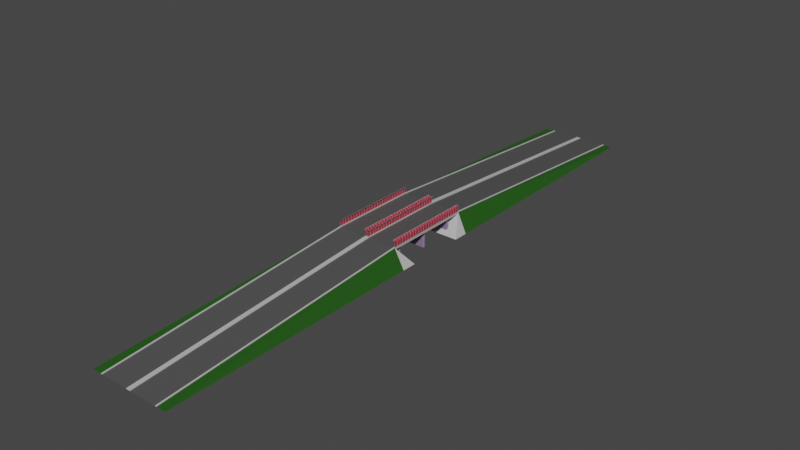 # Source: highway_bridge.blend  (saved by Blender 2.93.20; exported with 4.5.12 LTS)
import bpy
from mathutils import Matrix  # noqa: F401  (used for matrix-valued properties, if any)

bpy.ops.wm.read_factory_settings(use_empty=True)
scene = bpy.context.scene
scene.name = 'Scene'

# ---- collections
col_collection = bpy.data.collections.new('Collection'); scene.collection.children.link(col_collection)

# ---- materials (node trees are filled in below, after node groups)
mat_asphalt = bpy.data.materials.new('Asphalt')
mat_asphalt.use_transparent_shadow = False
mat_metal1 = bpy.data.materials.new('Metal1')
mat_metal1.use_transparent_shadow = False
mat_metal2 = bpy.data.materials.new('Metal2')
mat_metal2.use_transparent_shadow = False
mat_beton2 = bpy.data.materials.new('Beton2')
mat_beton2.use_transparent_shadow = False
mat_beton1 = bpy.data.materials.new('Beton1')
mat_beton1.use_transparent_shadow = False
mat_grass = bpy.data.materials.new('Grass')
mat_grass.use_transparent_shadow = False
mat_beton3 = bpy.data.materials.new('Beton3')
mat_beton3.use_transparent_shadow = False

# ---- material node trees
mat_asphalt.use_nodes = True; mat_asphalt.node_tree.nodes.clear()
_N = mat_asphalt.node_tree.nodes; _L = mat_asphalt.node_tree.links
n0 = _N.new('ShaderNodeBsdfPrincipled'); n0.name = 'Principled BSDF'; n0.location = (10, 300)
n0.distribution = 'GGX'
n0.subsurface_method = 'BURLEY'
n0.inputs[0].default_value = (0.08353, 0.08353, 0.08353, 1.0)
n0.inputs[3].default_value = 1.45
n0.inputs[27].default_value = (0.0, 0.0, 0.0, 1.0)
n0.inputs[28].default_value = 1.0
n1 = _N.new('ShaderNodeOutputMaterial'); n1.name = 'Material Output'; n1.location = (300, 300)
_L.new(n0.outputs[0], n1.inputs[0])
n1.is_active_output = True
mat_metal1.use_nodes = True; mat_metal1.node_tree.nodes.clear()
_N = mat_metal1.node_tree.nodes; _L = mat_metal1.node_tree.links
n0 = _N.new('ShaderNodeBsdfPrincipled'); n0.name = 'Principled BSDF'; n0.location = (10, 300)
n0.distribution = 'GGX'
n0.subsurface_method = 'BURLEY'
n0.inputs[0].default_value = (0.7106, 0.6083, 0.6701, 1.0)
n0.inputs[3].default_value = 1.45
n0.inputs[27].default_value = (0.0, 0.0, 0.0, 1.0)
n0.inputs[28].default_value = 1.0
n1 = _N.new('ShaderNodeOutputMaterial'); n1.name = 'Material Output'; n1.location = (300, 300)
_L.new(n0.outputs[0], n1.inputs[0])
n1.is_active_output = True
mat_metal2.use_nodes = True; mat_metal2.node_tree.nodes.clear()
_N = mat_metal2.node_tree.nodes; _L = mat_metal2.node_tree.links
n0 = _N.new('ShaderNodeBsdfPrincipled'); n0.name = 'Principled BSDF'; n0.location = (10, 300)
n0.distribution = 'GGX'
n0.subsurface_method = 'BURLEY'
n0.inputs[0].default_value = (0.4109, 0.03669, 0.05985, 1.0)
n0.inputs[3].default_value = 1.45
n0.inputs[27].default_value = (0.0, 0.0, 0.0, 1.0)
n0.inputs[28].default_value = 1.0
n1 = _N.new('ShaderNodeOutputMaterial'); n1.name = 'Material Output'; n1.location = (300, 300)
_L.new(n0.outputs[0], n1.inputs[0])
n1.is_active_output = True
mat_beton2.use_nodes = True; mat_beton2.node_tree.nodes.clear()
_N = mat_beton2.node_tree.nodes; _L = mat_beton2.node_tree.links
n0 = _N.new('ShaderNodeBsdfPrincipled'); n0.name = 'Principled BSDF'; n0.location = (10, 300)
n0.distribution = 'GGX'
n0.subsurface_method = 'BURLEY'
n0.inputs[0].default_value = (0.42, 0.42, 0.42, 1.0)
n0.inputs[3].default_value = 1.45
n0.inputs[27].default_value = (0.0, 0.0, 0.0, 1.0)
n0.inputs[28].default_value = 1.0
n1 = _N.new('ShaderNodeOutputMaterial'); n1.name = 'Material Output'; n1.location = (300, 300)
_L.new(n0.outputs[0], n1.inputs[0])
n1.is_active_output = True
mat_beton1.use_nodes = True; mat_beton1.node_tree.nodes.clear()
_N = mat_beton1.node_tree.nodes; _L = mat_beton1.node_tree.links
n0 = _N.new('ShaderNodeBsdfPrincipled'); n0.name = 'Principled BSDF'; n0.location = (10, 300)
n0.distribution = 'GGX'
n0.subsurface_method = 'BURLEY'
n0.inputs[0].default_value = (0.5277, 0.5277, 0.5277, 1.0)
n0.inputs[3].default_value = 1.45
n0.inputs[27].default_value = (0.0, 0.0, 0.0, 1.0)
n0.inputs[28].default_value = 1.0
n1 = _N.new('ShaderNodeOutputMaterial'); n1.name = 'Material Output'; n1.location = (300, 300)
_L.new(n0.outputs[0], n1.inputs[0])
n1.is_active_output = True
mat_grass.use_nodes = True; mat_grass.node_tree.nodes.clear()
_N = mat_grass.node_tree.nodes; _L = mat_grass.node_tree.links
n0 = _N.new('ShaderNodeBsdfPrincipled'); n0.name = 'Principled BSDF'; n0.location = (10, 300)
n0.distribution = 'GGX'
n0.subsurface_method = 'BURLEY'
n0.inputs[0].default_value = (0.01717, 0.09463, 0.008193, 1.0)
n0.inputs[3].default_value = 1.45
n0.inputs[27].default_value = (0.0, 0.0, 0.0, 1.0)
n0.inputs[28].default_value = 1.0
n1 = _N.new('ShaderNodeOutputMaterial'); n1.name = 'Material Output'; n1.location = (300, 300)
_L.new(n0.outputs[0], n1.inputs[0])
n1.is_active_output = True
mat_beton3.use_nodes = True; mat_beton3.node_tree.nodes.clear()
_N = mat_beton3.node_tree.nodes; _L = mat_beton3.node_tree.links
n0 = _N.new('ShaderNodeBsdfPrincipled'); n0.name = 'Principled BSDF'; n0.location = (10, 300)
n0.distribution = 'GGX'
n0.subsurface_method = 'BURLEY'
n0.inputs[0].default_value = (0.2476, 0.1729, 0.3032, 1.0)
n0.inputs[3].default_value = 1.45
n0.inputs[27].default_value = (0.0, 0.0, 0.0, 1.0)
n0.inputs[28].default_value = 1.0
n1 = _N.new('ShaderNodeOutputMaterial'); n1.name = 'Material Output'; n1.location = (300, 300)
_L.new(n0.outputs[0], n1.inputs[0])
n1.is_active_output = True

# ---- world
world_world = bpy.data.worlds.new('World'); scene.world = world_world
world_world.use_nodes = True; world_world.node_tree.nodes.clear()
_N = world_world.node_tree.nodes; _L = world_world.node_tree.links
n0 = _N.new('ShaderNodeOutputWorld'); n0.name = 'World Output'; n0.location = (300, 300)
n1 = _N.new('ShaderNodeBackground'); n1.name = 'Background'; n1.location = (10, 300)
n1.inputs[0].default_value = (0.05088, 0.05088, 0.05088, 1.0)
_L.new(n1.outputs[0], n0.inputs[0])
n0.is_active_output = True
world_world.color = (0.05088, 0.05088, 0.05088)
world_world.use_sun_shadow = False
world_world.sun_shadow_jitter_overblur = 0.0

# ---- meshes
me_plane = bpy.data.meshes.new('Plane')
me_plane.from_pydata([(-7.817, -2.0, 5.655), (0.0, -2.0, 5.713), (-7.817, 0.0, 5.655), (0.0, 0.0, 5.713), (-7.817, -2.0, 5.921), (-7.817, 0.0, 5.921), (-8.598, -2.0, 5.921), (-8.598, 0.0, 5.921), (-8.598, -2.0, 4.625), (-8.598, 0.0, 4.625), (0.0, -2.0, 4.625), (0.0, 0.0, 4.625), (-8.52, -0.0338, 5.873), (-7.66, -0.0338, 9.643), (-8.52, 0.0, 5.873), (-7.66, -1.863e-09, 9.643), (-8.467, -0.0338, 5.873), (-7.607, -0.0338, 9.643), (-8.467, 0.0, 5.873), (-7.607, -1.863e-09, 9.643), (-7.66, -2.0, 9.671), (-7.66, -1.863e-09, 9.671), (-7.66, -2.0, 9.618), (-7.66, -1.863e-09, 9.618), (-7.607, -2.0, 9.671), (-7.607, -1.863e-09, 9.671), (-7.607, -2.0, 9.618), (-7.607, -1.863e-09, 9.618), (-8.467, -1.966, 5.873), (-7.607, -1.966, 9.643), (-8.467, -2.0, 5.873), (-7.607, -2.0, 9.643), (-8.52, -1.966, 5.873), (-7.66, -1.966, 9.643), (-8.52, -2.0, 5.873), (-7.66, -2.0, 9.643), (-7.686, -2.0, 9.617), (-7.686, -2.794e-09, 9.617), (-7.686, -2.0, 9.604), (-7.686, -2.794e-09, 9.604), (-7.672, -2.0, 9.617), (-7.672, -2.794e-09, 9.617), (-7.672, -2.0, 9.604), (-7.672, -2.794e-09, 9.604), (-8.5, -2.0, 5.992), (-8.5, 0.0, 5.992), (-8.5, -2.0, 5.979), (-8.5, 0.0, 5.979), (-8.487, -2.0, 5.992), (-8.487, 0.0, 5.992), (-8.487, -2.0, 5.979), (-8.487, 0.0, 5.979), (-7.676, -2.0, 9.607), (-8.491, -2.0, 5.989), (-7.676, -2.794e-09, 9.607), (-8.491, 0.0, 5.989), (-7.681, -2.794e-09, 9.607), (-8.496, 0.0, 5.989), (-7.681, -2.0, 9.607), (-8.496, -2.0, 5.989), (-7.817, -2.0, 4.624), (-8.598, -2.0, 4.624), (0.0, -0.2389, 4.646), (-7.985, -0.2389, 4.646), (-7.985, -1.761, 4.646), (0.0, -1.761, 4.646), (-8.467, -1.966, 8.826), (-8.467, -2.0, 8.826), (-8.52, -2.0, 8.826), (-8.52, -1.966, 8.826), (-8.52, -0.0338, 8.826), (-8.52, 0.0, 8.826), (-8.467, 0.0, 8.826), (-8.467, -0.0338, 8.826), (-8.491, -2.0, 8.837), (-8.491, 0.0, 8.837), (-8.496, 0.0, 8.837), (-8.496, -2.0, 8.837)], [], [(0, 1, 3, 2), (0, 2, 5, 4), (4, 5, 7, 6), (6, 7, 9, 8), (64, 63, 62, 65), (70, 13, 15, 71), (68, 35, 33, 69), (72, 19, 17, 73), (73, 17, 13, 70), (66, 29, 31, 67), (19, 15, 13, 17), (20, 21, 23, 22), (22, 23, 27, 26), (26, 27, 25, 24), (24, 25, 21, 20), (22, 26, 24, 20), (27, 23, 21, 25), (69, 33, 29, 66), (35, 31, 29, 33), (36, 37, 39, 38), (38, 39, 43, 42), (42, 43, 41, 40), (40, 41, 37, 36), (38, 42, 40, 36), (43, 39, 37, 41), (44, 45, 47, 46), (46, 47, 51, 50), (50, 51, 49, 48), (48, 49, 45, 44), (46, 50, 48, 44), (51, 47, 45, 49), (74, 53, 55, 75), (76, 57, 59, 77), (4, 6, 61, 60), (63, 64, 8, 9), (62, 63, 9, 11), (64, 65, 10, 8), (32, 69, 66, 28), (28, 66, 67, 30), (34, 68, 69, 32), (16, 73, 70, 12), (18, 72, 73, 16), (12, 70, 71, 14), (56, 76, 77, 58), (52, 74, 75, 54)])
me_plane.polygons.foreach_set('material_index', [0, 3, 3, 3, 3, 1, 1, 1, 1, 1, 1, 1, 1, 1, 1, 1, 1, 1, 1, 1, 1, 1, 1, 1, 1, 1, 1, 1, 1, 1, 1, 2, 2, 3, 3, 3, 3, 1, 1, 1, 1, 1, 1, 2, 2])
_uv = me_plane.uv_layers.new(name='UVMap')
_uv.uv.foreach_set('vector', [0.4672, -0.8262, 0.4672, 1.826, -0.2114, 1.826, -0.2114, -0.8262, 0.8409, 0.5, 0.8409, 0.9063, 0.7869, 0.9063, 0.7869, 0.5, 0.2726, 0.4107, 0.2726, -0.1869, 0.506, -0.1869, 0.506, 0.4107, 0.2726, -0.1869, 0.2726, -0.7846, 0.6597, -0.7846, 0.6597, -0.1869, -0.2537, -0.6014, 0.2012, -0.6014, 0.2012, 1.785, -0.2537, 1.785, 1.004, 0.3938, 1.004, -0.4213, 1.036, -0.4213, 1.036, 0.3938, 1.036, -1.337, 1.036, -0.5224, 1.004, -0.5224, 1.004, -1.337, 1.068, -1.337, 1.068, -0.5224, 1.036, -0.5224, 1.036, -1.337, 0.05112, 1.401, 0.6734, 2.337, 0.6241, 2.326, 0.001834, 1.39, 1.068, -0.4718, 1.068, 0.3432, 1.036, 0.3432, 1.036, -0.4718, 1.036, -0.4718, 1.036, -0.4213, 1.004, -0.4213, 1.004, -0.4718, 0.6734, 0.5571, 0.6734, -1.337, 0.7239, -1.337, 0.7239, 0.5571, 0.7239, 0.5571, 0.7239, -1.337, 0.7745, -1.337, 0.7745, 0.5571, 0.8756, -1.337, 0.8756, 0.5571, 0.825, 0.5571, 0.825, -1.337, 0.7745, 0.5571, 0.7745, -1.337, 0.825, -1.337, 0.825, 0.5571, 1.004, 0.3938, 1.055, 0.3938, 1.055, 0.4443, 1.004, 0.4443, 1.004, 0.4443, 1.055, 0.4443, 1.055, 0.4949, 1.004, 0.4949, -0.6697, -0.3895, -0.04746, -1.326, 0.001834, -1.337, -0.6204, -0.4008, 1.036, -0.5224, 1.036, -0.4718, 1.004, -0.4718, 1.004, -0.5224, 1.145, 0.5571, 1.145, -1.337, 1.158, -1.337, 1.158, 0.5571, 1.068, 0.5571, 1.068, -1.337, 1.081, -1.337, 1.081, 0.5571, 1.17, -1.337, 1.17, 0.5571, 1.158, 0.5571, 1.158, -1.337, 1.081, 0.5571, 1.081, -1.337, 1.094, -1.337, 1.094, 0.5571, 1.049, -0.5224, 1.049, -0.5096, 1.036, -0.5096, 1.036, -0.5224, 1.049, -0.5096, 1.049, -0.4968, 1.036, -0.4968, 1.036, -0.5096, 1.119, 0.5571, 1.119, -1.337, 1.132, -1.337, 1.132, 0.5571, 1.094, 0.5571, 1.094, -1.337, 1.106, -1.337, 1.106, 0.5571, 1.145, -1.337, 1.145, 0.5571, 1.132, 0.5571, 1.132, -1.337, 1.106, 0.5571, 1.106, -1.337, 1.119, -1.337, 1.119, 0.5571, 1.049, 0.3432, 1.049, 0.356, 1.036, 0.356, 1.036, 0.3432, 1.049, 0.356, 1.049, 0.3688, 1.036, 0.3688, 1.036, 0.356, 0.0, 0.7121, 0.0, 0.0, 0.5, 0.0, 0.5, 0.7121, 0.5, 0.7121, 0.5, 0.0, 1.0, 0.0, 1.0, 0.7121, 0.7394, 0.2005, 0.506, 0.2005, 0.506, -0.1869, 0.7394, -0.1869, 0.2012, -0.6014, -0.2537, -0.6014, -0.3251, -0.7846, 0.2726, -0.7846, 0.2012, 1.785, 0.2012, -0.6014, 0.2726, -0.7846, 0.2726, 1.785, -0.2537, -0.6014, -0.2537, 1.785, -0.3251, 1.785, -0.3251, -0.7846, -0.04746, 2.337, -0.6697, -0.3895, -0.6204, -0.4008, 0.001834, 2.326, 0.9078, -1.337, 0.9078, 1.46, 0.8756, 1.46, 0.8756, -1.337, 0.9399, -1.337, 0.9399, 1.46, 0.9078, 1.46, 0.9078, -1.337, 0.6734, -1.326, 0.05112, 1.401, 0.001834, 1.39, 0.6241, -1.337, 0.9719, -1.337, 0.9719, 1.46, 0.9399, 1.46, 0.9399, -1.337, 1.004, -1.337, 1.004, 1.46, 0.9719, 1.46, 0.9719, -1.337, 0.5, 0.9046, 0.5, 0.7121, 1.0, 0.7121, 1.0, 0.9046, 0.0, 0.9046, 0.0, 0.7121, 0.5, 0.7121, 0.5, 0.9046])
me_plane.materials.append(mat_asphalt)
me_plane.materials.append(mat_metal1)
me_plane.materials.append(mat_metal2)
me_plane.materials.append(mat_beton2)
me_plane.use_remesh_fix_poles = True
me_plane.use_remesh_preserve_attributes = False
me_plane.update()
me_plane_001 = bpy.data.meshes.new('Plane.001')
me_plane_001.from_pydata([(-17.6, -24.99, 9.392), (0.0, -24.66, 9.314), (-22.87, -16.41, -1.105), (0.0, -16.41, -1.105), (-22.87, -24.66, -1.105), (-17.6, -170.1, -1.105), (-22.87, -170.1, -1.105), (-16.83, -24.99, 9.393), (-16.83, -170.1, -1.105), (0.0, -24.66, 9.314), (0.0, -170.1, -1.105), (-1.835, -0.3152, 8.578), (-1.835, -0.3152, -1.0), (-15.85, 0.0, 8.578), (-15.85, 0.0, -1.0), (-15.85, -0.3152, 8.578), (-15.85, -0.3152, -1.0), (-1.835, 0.0, -1.0), (-1.835, 0.0, 8.578), (-15.27, -0.8069, -1.0), (-2.409, -0.8069, -1.0), (-2.409, -0.8069, 8.578), (-15.27, -0.8069, 8.578), (-1.835, -19.31, 8.578), (-1.835, -19.31, -1.0), (-8.997, -24.99, 9.44), (-1.197, -24.99, 9.38), (-15.85, -19.31, 8.578), (-15.85, -19.31, -1.0), (-1.197, -170.1, -1.105), (-8.997, -170.1, -1.105), (-15.27, -19.8, -1.0), (-2.409, -19.8, -1.0), (-2.409, -19.8, 8.578), (-15.27, -19.8, 8.578), (-15.85, -18.71, 8.578), (-15.85, -18.71, -1.0), (-1.835, -19.03, 8.578), (-1.835, -19.03, -1.0), (-1.835, -18.71, 8.578), (-1.835, -18.71, -1.0), (-15.85, -19.03, -1.0), (-15.85, -19.03, 8.578), (-2.409, -18.22, -1.0), (-15.27, -18.22, -1.0), (-15.27, -18.22, 8.578), (-2.409, -18.22, 8.578), (0.000122, -170.1, -0.8204), (0.000122, -25.01, 9.663), (-1.197, -170.1, -0.8204), (-1.197, -25.01, 9.664), (-17.6, -170.1, -0.8615), (-17.6, -24.99, 9.635), (-16.83, -170.1, -0.8615), (-16.83, -24.99, 9.636)], [], [(0, 1, 3, 2), (0, 2, 4), (0, 4, 6, 5), (7, 0, 52, 54), (29, 10, 47, 49), (16, 15, 13, 14), (17, 18, 11, 12), (19, 22, 15, 16), (12, 11, 21, 20), (20, 21, 22, 19), (28, 27, 42, 41), (38, 37, 23, 24), (31, 34, 27, 28), (24, 23, 33, 32), (32, 33, 34, 31), (40, 39, 37, 38), (41, 42, 35, 36), (43, 46, 39, 40), (36, 35, 45, 44), (44, 45, 46, 43), (7, 8, 30, 25), (25, 30, 29, 26), (50, 49, 47, 48), (9, 26, 50, 48), (26, 29, 49, 50), (10, 9, 48, 47), (0, 26, 9, 1), (52, 51, 53, 54), (8, 7, 54, 53), (5, 8, 53, 51), (0, 5, 51, 52)])
me_plane_001.polygons.foreach_set('material_index', [1, 1, 2, 1, 1, 3, 3, 3, 3, 3, 3, 3, 3, 3, 3, 3, 3, 3, 3, 3, 0, 0, 1, 1, 1, 1, 1, 1, 1, 1, 1])
_uv = me_plane_001.uv_layers.new(name='UVMap')
_uv.uv.foreach_set('vector', [-0.9035, 0.5936, 0.7968, 0.6177, 0.8015, 1.9, -1.406, 1.9, 1.435, -6.545, 1.435, -5.183, 0.8015, -5.669, -7.214, 1.087, -7.223, -0.0869, 7.304, -0.0869, 7.304, 0.4394, 1.437, -6.545, 1.511, -6.538, 1.508, -6.519, 1.435, -6.526, 0.8015, -5.067, 0.8015, -5.183, 0.829, -5.183, 0.829, -5.067, 1.459, -1.037, 1.459, 0.01365, 1.424, 0.01365, 1.424, -1.037, 1.459, 0.01365, 1.459, 1.064, 1.424, 1.064, 1.424, 0.01365, 0.308, -0.9741, -0.7427, -0.9741, -0.7427, -1.037, 0.308, -1.037, 0.308, 0.5, -0.7427, 0.5, -0.7427, 0.437, 0.308, 0.437, 0.308, 0.437, -0.7427, 0.437, -0.7427, -0.9741, 0.308, -0.9741, 1.424, -1.037, 1.424, 0.01365, 1.393, 0.01365, 1.393, -1.037, 1.39, 0.01365, 1.39, 1.064, 1.359, 1.064, 1.359, 0.01365, 1.359, -0.9741, 0.308, -0.9741, 0.308, -1.037, 1.359, -1.037, 1.359, 0.5, 0.308, 0.5, 0.308, 0.437, 1.359, 0.437, 1.359, 0.437, 0.308, 0.437, 0.308, -0.9741, 1.359, -0.9741, 1.424, 0.01365, 1.424, 1.064, 1.39, 1.064, 1.39, 0.01365, 1.393, -1.037, 1.393, 0.01365, 1.359, 0.01365, 1.359, -1.037, 0.308, 0.563, -0.7427, 0.5629, -0.7427, 0.5, 0.308, 0.5, 0.308, 2.037, -0.7427, 2.037, -0.7427, 1.974, 0.308, 1.974, 0.308, 1.974, -0.7427, 1.974, -0.7427, 0.5629, 0.308, 0.563, 5.11, 1.002, -4.1, 1.002, -4.1, 0.5053, 5.11, 0.5054, 5.11, 0.5054, -4.1, 0.5053, -4.1, 0.01143, 5.11, 0.01142, 0.6808, 0.5708, 0.0199, -6.545, 0.1354, -6.545, 0.7963, 0.5708, 0.7968, 0.6177, 0.68, 0.5946, 0.6808, 0.5708, 0.7963, 0.5708, 1.547, 7.513, 1.547, -6.545, 1.574, -6.545, 1.574, 7.513, 1.547, -6.545, 1.547, 7.545, 1.511, 7.514, 1.519, -6.545, -0.9035, 0.5936, 0.68, 0.5946, 0.7968, 0.6177, 0.7968, 0.6177, 1.508, -6.519, 1.511, 0.6264, 1.437, 0.6196, 1.435, -6.526, 1.574, 7.516, 1.574, -6.543, 1.598, -6.545, 1.598, 7.514, 0.825, -5.067, 0.825, -4.993, 0.8015, -4.993, 0.8015, -5.067, 1.621, -6.543, 1.621, 7.515, 1.598, 7.513, 1.598, -6.545])
me_plane_001.materials.append(mat_asphalt)
me_plane_001.materials.append(mat_beton1)
me_plane_001.materials.append(mat_grass)
me_plane_001.materials.append(mat_beton3)
me_plane_001.use_remesh_fix_poles = True
me_plane_001.use_remesh_preserve_attributes = False
me_plane_001.update()

# ---- objects
ob_plane = bpy.data.objects.new('Plane', me_plane)
ob_plane_001 = bpy.data.objects.new('Plane.001', me_plane_001)
ob_plane_002 = bpy.data.objects.new('Plane.002', me_plane)

# ---- transforms, parenting, visibility, modifiers, constraints
ob_plane.location = (-9.0, -23.0, 3.721)
_m = ob_plane.modifiers.new('Mirror', 'MIRROR')
_m.use_clip = True
_m = ob_plane.modifiers.new('Array', 'ARRAY')
_m.count = 25
_m.relative_offset_displace = (0.0, 1.0, 0.0)
ob_plane_001.location = (0.0, 0.0, 0.0)
_m = ob_plane_001.modifiers.new('Mirror', 'MIRROR')
_m.use_axis = (True, True, False)
ob_plane_002.location = (9.0, -23.0, 3.721)
_m = ob_plane_002.modifiers.new('Mirror', 'MIRROR')
_m.use_clip = True
_m = ob_plane_002.modifiers.new('Array', 'ARRAY')
_m.count = 25
_m.relative_offset_displace = (0.0, 1.0, 0.0)

# ---- collection membership
col_collection.objects.link(ob_plane)
col_collection.objects.link(ob_plane_001)
col_collection.objects.link(ob_plane_002)

# ---- scene / render settings (as saved in the file)
scene.frame_start = 1; scene.frame_end = 250; scene.frame_set(1)
scene.render.engine = 'BLENDER_EEVEE_NEXT'
scene.cycles.use_denoising = False
scene.cycles.samples = 128
scene.cycles.sampling_pattern = 'TABULATED_SOBOL'
scene.cycles.use_adaptive_sampling = False
scene.cycles.use_light_tree = False
scene.view_settings.view_transform = 'Filmic'
bpy.context.view_layer.update()

# ---- added for rendering (the .blend has no active camera and no usable light): camera, sun
cam_auto = bpy.data.cameras.new('AutoCamera')
cam_auto.lens = 50.0
cam_auto.sensor_width = 36.0
cam_auto.clip_end = 5578.04
ob_auto_camera = bpy.data.objects.new('AutoCamera', cam_auto)
scene.collection.objects.link(ob_auto_camera)
ob_auto_camera.location = (317.838, -381.406, 260.414)
ob_auto_camera.rotation_euler = (1.09748, -7.21219e-08, 0.694738)
scene.camera = ob_auto_camera
light_auto_sun = bpy.data.lights.new('AutoSun', 'SUN')
light_auto_sun.energy = 3.0
light_auto_sun.angle = 0.0523599
ob_auto_sun = bpy.data.objects.new('AutoSun', light_auto_sun)
scene.collection.objects.link(ob_auto_sun)
ob_auto_sun.rotation_euler = (0.872665, 0.174533, 0.523599)
bpy.context.view_layer.update()

